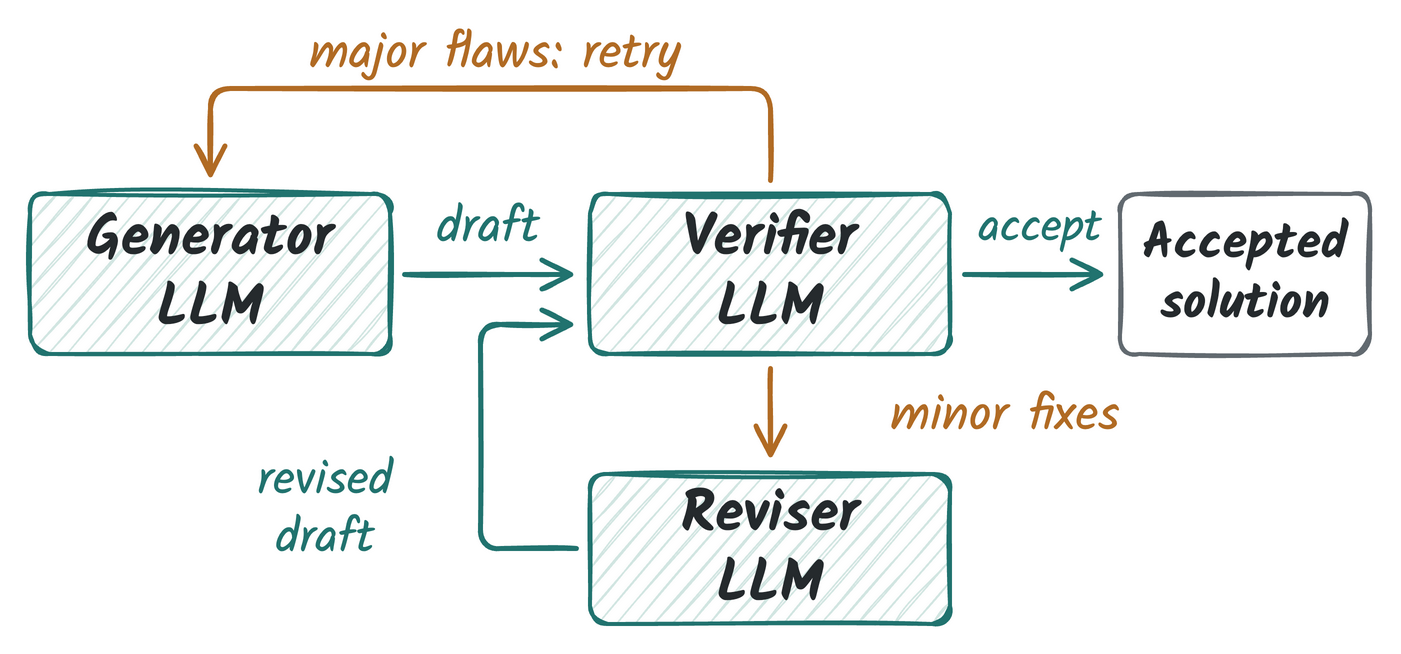

The diagram above was exported from draw.io. Its source (the exported page's mxGraphModel, read from the mxfile embedded in the PNG):
<mxGraphModel grid="0" page="0" pageWidth="680" pageHeight="300" background="#FFFFFF">
  <root>
    <mxCell id="0" />
    <mxCell id="1" parent="0" />
    <mxCell id="2" parent="1" vertex="1" value="Generator&#10;LLM" style="rounded=1;arcSize=12;sketch=1;comic=0;jiggle=1.2;strokeWidth=2;fillStyle=hachure;hachureGap=7;fillWeight=0.8;html=0;whiteSpace=wrap;align=center;verticalAlign=middle;spacing=6;strokeColor=#21736F;fillColor=#D2E6E2;fontFamily=Kalam;fontSize=29;fontColor=#252A2D;fontStyle=1;">
      <mxGeometry x="10" y="85" width="180" height="80" as="geometry" />
    </mxCell>
    <mxCell id="3" parent="1" vertex="1" value="Verifier&#10;LLM" style="rounded=1;arcSize=12;sketch=1;comic=0;jiggle=1.2;strokeWidth=2;fillStyle=hachure;hachureGap=7;fillWeight=0.8;html=0;whiteSpace=wrap;align=center;verticalAlign=middle;spacing=6;strokeColor=#21736F;fillColor=#D2E6E2;fontFamily=Kalam;fontSize=29;fontColor=#252A2D;fontStyle=1;">
      <mxGeometry x="290" y="85" width="180" height="80" as="geometry" />
    </mxCell>
    <mxCell id="4" parent="1" vertex="1" value="Reviser&#10;LLM" style="rounded=1;arcSize=12;sketch=1;comic=0;jiggle=1.2;strokeWidth=2;fillStyle=hachure;hachureGap=7;fillWeight=0.8;html=0;whiteSpace=wrap;align=center;verticalAlign=middle;spacing=6;strokeColor=#21736F;fillColor=#D2E6E2;fontFamily=Kalam;fontSize=29;fontColor=#252A2D;fontStyle=1;">
      <mxGeometry x="290" y="225" width="180" height="75" as="geometry" />
    </mxCell>
    <mxCell id="5" parent="1" vertex="1" value="Accepted&#10;solution" style="rounded=1;arcSize=12;sketch=1;comic=0;jiggle=1.2;strokeWidth=2;fillStyle=hachure;hachureGap=7;fillWeight=0.8;html=0;whiteSpace=wrap;align=center;verticalAlign=middle;spacing=6;strokeColor=#626A70;fillColor=#FFFFFF;fontFamily=Kalam;fontSize=25;fontColor=#252A2D;fontStyle=1;">
      <mxGeometry x="555" y="85" width="125" height="80" as="geometry" />
    </mxCell>
    <mxCell id="6" parent="1" edge="1" style="edgeStyle=none;rounded=1;sketch=1;comic=0;jiggle=0.5;strokeWidth=2.5;strokeColor=#21736F;endArrow=open;endSize=12;endFill=0;dashed=0;">
      <mxGeometry relative="1" as="geometry">
        <mxPoint x="197" y="125" as="sourcePoint" />
        <mxPoint x="283" y="125" as="targetPoint" />
      </mxGeometry>
    </mxCell>
    <mxCell id="7" parent="1" vertex="1" value="draft" style="text;html=0;whiteSpace=wrap;align=center;verticalAlign=middle;spacing=0;strokeColor=none;fillColor=none;fontFamily=Kalam;fontSize=25;fontColor=#21736F;fontStyle=0;">
      <mxGeometry x="195" y="87" width="88" height="30" as="geometry" />
    </mxCell>
    <mxCell id="8" parent="1" edge="1" style="edgeStyle=none;rounded=1;sketch=1;comic=0;jiggle=0.5;strokeWidth=2.5;strokeColor=#21736F;endArrow=open;endSize=12;endFill=0;dashed=0;">
      <mxGeometry relative="1" as="geometry">
        <mxPoint x="477" y="125" as="sourcePoint" />
        <mxPoint x="548" y="125" as="targetPoint" />
      </mxGeometry>
    </mxCell>
    <mxCell id="9" parent="1" vertex="1" value="accept" style="text;html=0;whiteSpace=wrap;align=center;verticalAlign=middle;spacing=0;strokeColor=none;fillColor=none;fontFamily=Kalam;fontSize=23;fontColor=#21736F;fontStyle=0;">
      <mxGeometry x="475" y="87" width="80" height="30" as="geometry" />
    </mxCell>
    <mxCell id="10" parent="1" edge="1" style="edgeStyle=none;rounded=1;sketch=1;comic=0;jiggle=0.5;strokeWidth=2.5;strokeColor=#B16B24;endArrow=open;endSize=12;endFill=0;dashed=0;">
      <mxGeometry relative="1" as="geometry">
        <mxPoint x="380" y="78" as="sourcePoint" />
        <mxPoint x="100" y="78" as="targetPoint" />
        <Array as="points">
          <mxPoint x="380" y="32" />
          <mxPoint x="100" y="32" />
        </Array>
      </mxGeometry>
    </mxCell>
    <mxCell id="11" parent="1" vertex="1" value="major flaws: retry" style="text;html=0;whiteSpace=wrap;align=center;verticalAlign=middle;spacing=0;strokeColor=none;fillColor=none;fontFamily=Kalam;fontSize=25;fontColor=#B16B24;fontStyle=0;">
      <mxGeometry x="120" y="0" width="245" height="30" as="geometry" />
    </mxCell>
    <mxCell id="12" parent="1" edge="1" style="edgeStyle=none;rounded=1;sketch=1;comic=0;jiggle=0.5;strokeWidth=2.5;strokeColor=#B16B24;endArrow=open;endSize=12;endFill=0;dashed=0;">
      <mxGeometry relative="1" as="geometry">
        <mxPoint x="380" y="172" as="sourcePoint" />
        <mxPoint x="380" y="218" as="targetPoint" />
      </mxGeometry>
    </mxCell>
    <mxCell id="13" parent="1" vertex="1" value="minor fixes" style="text;html=0;whiteSpace=wrap;align=center;verticalAlign=middle;spacing=0;strokeColor=none;fillColor=none;fontFamily=Kalam;fontSize=25;fontColor=#B16B24;fontStyle=0;">
      <mxGeometry x="415" y="180" width="165" height="32" as="geometry" />
    </mxCell>
    <mxCell id="14" parent="1" edge="1" style="edgeStyle=none;rounded=1;sketch=1;comic=0;jiggle=0.5;strokeWidth=2.5;strokeColor=#21736F;endArrow=open;endSize=12;endFill=0;dashed=0;">
      <mxGeometry relative="1" as="geometry">
        <mxPoint x="283" y="262" as="sourcePoint" />
        <mxPoint x="283" y="150" as="targetPoint" />
        <Array as="points">
          <mxPoint x="235" y="262" />
          <mxPoint x="235" y="150" />
        </Array>
      </mxGeometry>
    </mxCell>
    <mxCell id="15" parent="1" vertex="1" value="revised&#10;draft" style="text;html=0;whiteSpace=wrap;align=center;verticalAlign=middle;spacing=0;strokeColor=none;fillColor=none;fontFamily=Kalam;fontSize=24;fontColor=#21736F;fontStyle=0;">
      <mxGeometry x="95" y="210" width="125" height="65" as="geometry" />
    </mxCell>
  </root>
</mxGraphModel>